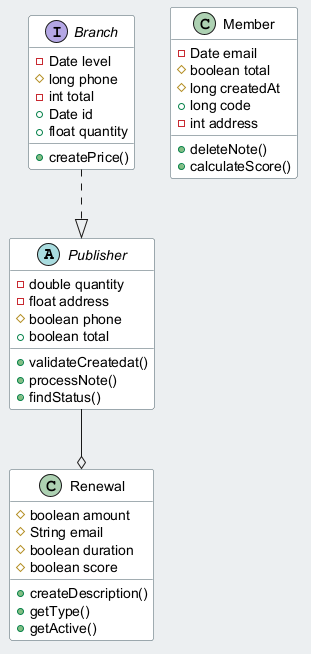

The diagram above was rendered by PlantUML. Its source (embedded in the PNG):
@startuml
skinparam backgroundColor #ECEFF1
skinparam classBackgroundColor #FFFFFF
skinparam classBorderColor #455A64
abstract class Publisher {
  -double quantity
  -float address
  #boolean phone
  +boolean total
  +validateCreatedat()
  +processNote()
  +findStatus()
}
interface Branch {
  -Date level
  #long phone
  -int total
  +Date id
  +float quantity
  +createPrice()
}
class Member {
  -Date email
  #boolean total
  #long createdAt
  +long code
  -int address
  +deleteNote()
  +calculateScore()
}
class Renewal {
  #boolean amount
  #String email
  #boolean duration
  #boolean score
  +createDescription()
  +getType()
  +getActive()
}
Branch ..|> Publisher
Publisher --o Renewal
@enduml